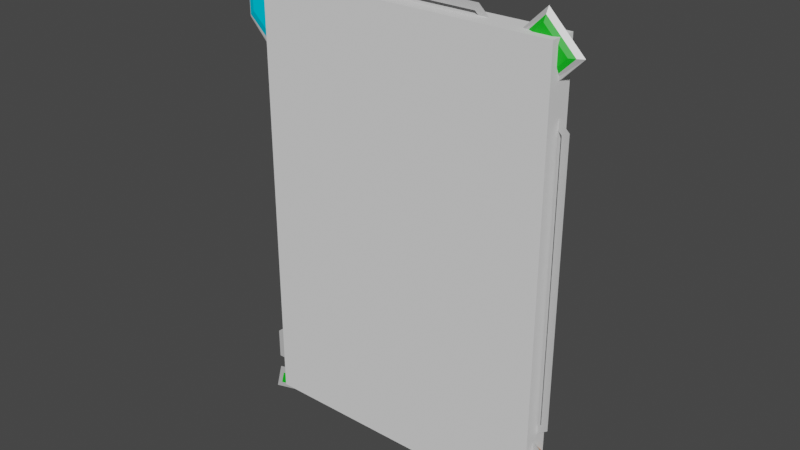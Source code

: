 # Source: tcg-card-prototype-optimized.blend  (saved by Blender 3.6.11; exported with 4.5.12 LTS)
import bpy
from mathutils import Matrix  # noqa: F401  (used for matrix-valued properties, if any)

bpy.ops.wm.read_factory_settings(use_empty=True)
scene = bpy.context.scene
scene.name = 'Scene'

# ---- collections
col_collection = bpy.data.collections.new('Collection'); scene.collection.children.link(col_collection)

# ---- images (referenced by path relative to the original .blend; pixels are not part of the script)
import os
ASSET_DIR = os.environ.get("B2B_ASSET_DIR", "")  # directory of the original .blend (textures are referenced by path, not embedded)
HERE = os.path.dirname(os.path.abspath(__file__))  # packed textures are extracted next to this script under _unpacked/

def load_image(name, relpath, width, height, colorspace="sRGB"):
    """Load a texture the original file referenced (path relative to the .blend, or extracted next to this script)."""
    p = next((c for c in (os.path.join(HERE, relpath), os.path.join(ASSET_DIR, relpath)) if relpath and os.path.exists(c)), "")
    if p:
        img = bpy.data.images.load(p, check_existing=True)
        img.name = name
    else:  # same state as the original file: an image datablock whose file is absent (Cycles renders it pink)
        img = bpy.data.images.new(name, width, height)
        img.source = "FILE"
        img.filepath = "//" + (relpath or name)
    img.colorspace_settings.name = colorspace
    return img
img_palette_color_png = load_image('palette_color.png', 'palette_color.png', 1024, 1024, 'sRGB')
img_palette_emission_png = load_image('palette_emission.png', 'palette_emission.png', 1024, 1024, 'sRGB')

# ---- materials (node trees are filled in below, after node groups)
mat_black = bpy.data.materials.new('Black')
mat_black.use_transparent_shadow = False
mat_matte_grey_1 = bpy.data.materials.new('matte_grey_1')
mat_matte_grey_1.alpha_threshold = 0.0
mat_matte_grey_1.use_transparent_shadow = False
mat_matte_grey_1.roughness = 0.5
mat_matte_grey_1.line_color = (0.0, 0.0, 0.0, 1.0)
mat_metal_gold = bpy.data.materials.new('metal_gold')
mat_metal_gold.alpha_threshold = 0.0
mat_metal_gold.use_transparent_shadow = False
mat_metal_gold.roughness = 0.5
mat_metal_gold.line_color = (0.0, 0.0, 0.0, 1.0)
mat_emit_blue = bpy.data.materials.new('emit_blue')
mat_emit_blue.alpha_threshold = 0.0
mat_emit_blue.use_transparent_shadow = False
mat_emit_blue.roughness = 0.5
mat_emit_blue.line_color = (0.0, 0.0, 0.0, 1.0)
mat_silver = bpy.data.materials.new('Silver')
mat_silver.use_transparent_shadow = False
mat_emit_red = bpy.data.materials.new('emit_red')
mat_emit_red.use_transparent_shadow = False
mat_orange_emit = bpy.data.materials.new('Orange emit')
mat_orange_emit.use_transparent_shadow = False
mat_defence_blue = bpy.data.materials.new('Defence Blue')
mat_defence_blue.use_transparent_shadow = False
mat_common_green = bpy.data.materials.new('Common Green')
mat_common_green.use_transparent_shadow = False

# ---- material node trees
mat_black.use_nodes = True; mat_black.node_tree.nodes.clear()
_N = mat_black.node_tree.nodes; _L = mat_black.node_tree.links
n0 = _N.new('ShaderNodeBsdfPrincipled'); n0.name = 'Principled BSDF'; n0.location = (10, 300)
n0.distribution = 'GGX'
n0.subsurface_method = 'RANDOM_WALK_SKIN'
n0.inputs[0].default_value = (0.0, 0.0, 0.0, 1.0)
n0.inputs[3].default_value = 1.45
n0.inputs[27].default_value = (0.0, 0.0, 0.0, 1.0)
n0.inputs[28].default_value = 1.0
n1 = _N.new('ShaderNodeOutputMaterial'); n1.name = 'Material Output'; n1.location = (300, 300)
_L.new(n0.outputs[0], n1.inputs[0])
n1.is_active_output = True
mat_matte_grey_1.use_nodes = True; mat_matte_grey_1.node_tree.nodes.clear()
_N = mat_matte_grey_1.node_tree.nodes; _L = mat_matte_grey_1.node_tree.links
n0 = _N.new('ShaderNodeOutputMaterial'); n0.name = 'Material Output'; n0.location = (300, 300)
n1 = _N.new('ShaderNodeBsdfPrincipled'); n1.name = 'Principled BSDF'; n1.location = (10, 300)
n1.distribution = 'GGX'
n1.subsurface_method = 'RANDOM_WALK_SKIN'
n1.inputs[2].default_value = 0.8
n1.inputs[3].default_value = 1.45
n1.inputs[11].default_value = 1.01
n1.inputs[13].default_value = 0.0
n1.inputs[20].default_value = 0.0
n1.inputs[28].default_value = 1.0
n2 = _N.new('ShaderNodeTexImage'); n2.name = 'Image Texture'; n2.location = (88, -40)
n2.label = 'Base Color'
n2.image = img_palette_color_png
n3 = _N.new('ShaderNodeTexImage'); n3.name = 'Image Texture.001'; n3.location = (88, -320)
n3.label = 'Emission'
n3.image = img_palette_emission_png
n4 = _N.new('ShaderNodeMapping'); n4.name = 'Mapping'; n4.location = (230, -40)
n5 = _N.new('NodeReroute'); n5.name = 'Reroute'; n5.location = (38, -420)
n5.width = 16
n5.socket_idname = 'NodeSocketVector'
n6 = _N.new('ShaderNodeTexCoord'); n6.name = 'Texture Coordinate'; n6.location = (30, -40)
n7 = _N.new('NodeFrame'); n7.name = 'Frame'; n7.location = (-1270, 340)
n7.label = 'Mapping'
n7.width = 400
n8 = _N.new('NodeFrame'); n8.name = 'Frame.001'; n8.location = (-628, 540)
n8.label = 'Textures'
n8.width = 358
n2.parent = n8
n3.parent = n8
n4.parent = n7
n5.parent = n8
n6.parent = n7
_L.new(n1.outputs[0], n0.inputs[0])
_L.new(n2.outputs[0], n1.inputs[0])
_L.new(n3.outputs[0], n1.inputs[27])
_L.new(n5.outputs[0], n2.inputs[0])
_L.new(n5.outputs[0], n3.inputs[0])
_L.new(n4.outputs[0], n5.inputs[0])
_L.new(n6.outputs[2], n4.inputs[0])
n0.is_active_output = True
mat_metal_gold.use_nodes = True; mat_metal_gold.node_tree.nodes.clear()
_N = mat_metal_gold.node_tree.nodes; _L = mat_metal_gold.node_tree.links
n0 = _N.new('ShaderNodeOutputMaterial'); n0.name = 'Material Output'; n0.location = (300, 300)
n1 = _N.new('ShaderNodeBsdfPrincipled'); n1.name = 'Principled BSDF'; n1.location = (10, 300)
n1.distribution = 'GGX'
n1.subsurface_method = 'RANDOM_WALK_SKIN'
n1.inputs[0].default_value = (0.5929, 0.4831, 0.05417, 1.0)
n1.inputs[1].default_value = 0.6
n1.inputs[2].default_value = 0.35
n1.inputs[3].default_value = 1.45
n1.inputs[11].default_value = 1.01
n1.inputs[13].default_value = 0.0
n1.inputs[27].default_value = (0.3108, 0.2564, 0.0312, 1.0)
n1.inputs[28].default_value = 1.0
_L.new(n1.outputs[0], n0.inputs[0])
n0.is_active_output = True
mat_emit_blue.use_nodes = True; mat_emit_blue.node_tree.nodes.clear()
_N = mat_emit_blue.node_tree.nodes; _L = mat_emit_blue.node_tree.links
n0 = _N.new('ShaderNodeOutputMaterial'); n0.name = 'Material Output'; n0.location = (300, 300)
n1 = _N.new('ShaderNodeBsdfPrincipled'); n1.name = 'Principled BSDF'; n1.location = (10, 300)
n1.distribution = 'GGX'
n1.subsurface_method = 'RANDOM_WALK_SKIN'
n1.inputs[0].default_value = (0.0, 0.5578, 0.7991, 1.0)
n1.inputs[2].default_value = 1.0
n1.inputs[3].default_value = 1.45
n1.inputs[13].default_value = 0.0
n1.inputs[20].default_value = 0.0
n1.inputs[27].default_value = (0.0, 0.04228, 0.0578, 1.0)
n1.inputs[28].default_value = 1.0
_L.new(n1.outputs[0], n0.inputs[0])
n0.is_active_output = True
mat_silver.use_nodes = True; mat_silver.node_tree.nodes.clear()
_N = mat_silver.node_tree.nodes; _L = mat_silver.node_tree.links
n0 = _N.new('ShaderNodeBsdfPrincipled'); n0.name = 'Principled BSDF'; n0.location = (10, 300)
n0.distribution = 'GGX'
n0.subsurface_method = 'RANDOM_WALK_SKIN'
n0.inputs[0].default_value = (0.3757, 0.3757, 0.3757, 1.0)
n0.inputs[1].default_value = 0.4615
n0.inputs[3].default_value = 1.45
n0.inputs[27].default_value = (0.1902, 0.1902, 0.1902, 1.0)
n0.inputs[28].default_value = 1.0
n1 = _N.new('ShaderNodeOutputMaterial'); n1.name = 'Material Output'; n1.location = (300, 300)
_L.new(n0.outputs[0], n1.inputs[0])
n1.is_active_output = True
mat_emit_red.use_nodes = True; mat_emit_red.node_tree.nodes.clear()
_N = mat_emit_red.node_tree.nodes; _L = mat_emit_red.node_tree.links
n0 = _N.new('ShaderNodeBsdfPrincipled'); n0.name = 'Principled BSDF'; n0.location = (10, 300)
n0.distribution = 'GGX'
n0.subsurface_method = 'RANDOM_WALK_SKIN'
n0.inputs[0].default_value = (0.8, 0.0, 0.007204, 1.0)
n0.inputs[3].default_value = 1.45
n0.inputs[27].default_value = (0.01739, 0.0, 0.0009383, 1.0)
n0.inputs[28].default_value = 1.0
n1 = _N.new('ShaderNodeOutputMaterial'); n1.name = 'Material Output'; n1.location = (300, 300)
_L.new(n0.outputs[0], n1.inputs[0])
n1.is_active_output = True
mat_orange_emit.use_nodes = True; mat_orange_emit.node_tree.nodes.clear()
_N = mat_orange_emit.node_tree.nodes; _L = mat_orange_emit.node_tree.links
n0 = _N.new('ShaderNodeBsdfPrincipled'); n0.name = 'Principled BSDF'; n0.location = (10, 300)
n0.distribution = 'GGX'
n0.subsurface_method = 'RANDOM_WALK_SKIN'
n0.inputs[0].default_value = (0.8, 0.2706, 0.0, 1.0)
n0.inputs[3].default_value = 1.45
n0.inputs[27].default_value = (0.1065, 0.04608, 0.0, 1.0)
n0.inputs[28].default_value = 1.0
n1 = _N.new('ShaderNodeOutputMaterial'); n1.name = 'Material Output'; n1.location = (300, 300)
_L.new(n0.outputs[0], n1.inputs[0])
n1.is_active_output = True
mat_defence_blue.use_nodes = True; mat_defence_blue.node_tree.nodes.clear()
_N = mat_defence_blue.node_tree.nodes; _L = mat_defence_blue.node_tree.links
n0 = _N.new('ShaderNodeBsdfPrincipled'); n0.name = 'Principled BSDF'; n0.location = (10, 300)
n0.distribution = 'GGX'
n0.subsurface_method = 'RANDOM_WALK_SKIN'
n0.inputs[0].default_value = (0.003841, 0.0, 0.8, 1.0)
n0.inputs[3].default_value = 1.45
n0.inputs[27].default_value = (0.0, 0.0, 0.0, 1.0)
n0.inputs[28].default_value = 1.0
n1 = _N.new('ShaderNodeOutputMaterial'); n1.name = 'Material Output'; n1.location = (300, 300)
_L.new(n0.outputs[0], n1.inputs[0])
n1.is_active_output = True
mat_common_green.use_nodes = True; mat_common_green.node_tree.nodes.clear()
_N = mat_common_green.node_tree.nodes; _L = mat_common_green.node_tree.links
n0 = _N.new('ShaderNodeBsdfPrincipled'); n0.name = 'Principled BSDF'; n0.location = (10, 300)
n0.distribution = 'GGX'
n0.subsurface_method = 'RANDOM_WALK_SKIN'
n0.inputs[0].default_value = (0.002575, 0.2462, 0.0, 1.0)
n0.inputs[3].default_value = 1.45
n0.inputs[27].default_value = (0.0, 0.1902, 0.006557, 1.0)
n0.inputs[28].default_value = 1.0
n1 = _N.new('ShaderNodeOutputMaterial'); n1.name = 'Material Output'; n1.location = (300, 300)
_L.new(n0.outputs[0], n1.inputs[0])
n1.is_active_output = True

# ---- world
world_world = bpy.data.worlds.new('World'); scene.world = world_world
world_world.use_nodes = True; world_world.node_tree.nodes.clear()
_N = world_world.node_tree.nodes; _L = world_world.node_tree.links
n0 = _N.new('ShaderNodeOutputWorld'); n0.name = 'World Output'; n0.location = (300, 300)
n1 = _N.new('ShaderNodeBackground'); n1.name = 'Background'; n1.location = (10, 300)
n1.inputs[0].default_value = (0.05088, 0.05088, 0.05088, 1.0)
_L.new(n1.outputs[0], n0.inputs[0])
n0.is_active_output = True
world_world.color = (0.05088, 0.05088, 0.05088)
world_world.use_sun_shadow = False
world_world.sun_shadow_jitter_overblur = 0.0

# ---- meshes
me_cube_001 = bpy.data.meshes.new('Cube.001')
me_cube_001.from_pydata([(1.1, -0.1, -1.6), (1.1, -0.1, 1.6), (-1.1, -0.1, -1.6), (-1.1, -0.1, 1.6), (1.1, 0.1, -1.6), (1.1, 0.1, 1.6), (-1.1, 0.1, -1.6), (-1.1, 0.1, 1.6)], [], [(0, 1, 3, 2), (2, 3, 7, 6), (6, 7, 5, 4), (4, 5, 1, 0), (2, 6, 4, 0), (7, 3, 1, 5)])
_uv = me_cube_001.uv_layers.new(name='UVMap')
_uv.uv.foreach_set('vector', [0.375, 0.0, 0.625, 0.0, 0.625, 0.25, 0.375, 0.25, 0.375, 0.25, 0.625, 0.25, 0.625, 0.5, 0.375, 0.5, 0.375, 0.5, 0.625, 0.5, 0.625, 0.75, 0.375, 0.75, 0.375, 0.75, 0.625, 0.75, 0.625, 1.0, 0.375, 1.0, 0.125, 0.5, 0.375, 0.5, 0.375, 0.75, 0.125, 0.75, 0.625, 0.5, 0.875, 0.5, 0.875, 0.75, 0.625, 0.75])
me_cube_001.update()
me_plane = bpy.data.meshes.new('Plane')
me_plane.from_pydata([(1.0, 2.98e-08, 1.5), (1.0, 2.98e-08, -1.5), (-1.0, -2.98e-08, 1.5), (-1.0, -2.98e-08, -1.5)], [], [(0, 1, 3, 2)])
_uv = me_plane.uv_layers.new(name='UVMap')
_uv.uv.foreach_set('vector', [0.0, 0.0, 1.0, 0.0, 1.0, 1.0, 0.0, 1.0])
me_plane.materials.append(mat_black)
me_plane.update()
me_cube_003 = bpy.data.meshes.new('Cube.003')
me_cube_003.from_pydata([(-1.174, 0.01651, -0.5509), (-1.124, 0.01651, -0.5759), (0.5257, 0.01638, 1.674), (-1.074, 0.01651, -1.001), (-1.124, 0.01651, -0.9509), (1.074, 0.01651, -1.076), (1.174, 0.01651, -1.001), (-1.174, 0.01651, 0.3491), (-0.9743, 0.01651, 0.1241), (-0.9743, 0.01651, -0.3259), (-0.9243, 0.01651, 0.1491), (-1.124, 0.01651, 0.3741), (-0.9243, 0.01651, -0.3509), (-0.825, 0.01651, 1.375), (1.124, 0.01651, -0.9759), (1.074, 0.01651, -1.001), (1.174, 0.01651, 1.049), (1.124, 0.01651, 1.024), (-1.174, 0.01651, -0.9759), (-1.074, 0.01651, -1.076), (-0.4993, 0.01638, 1.674), (-0.825, 0.01651, 1.325), (-0.4943, 0.01651, 1.629), (0.5007, 0.01651, 1.624), (-1.174, 0.01638, 1.099), (-1.124, 0.01651, 1.049)], [], [(19, 18, 4, 3), (0, 9, 12, 1), (24, 7, 11, 25), (13, 20, 22, 21), (15, 5, 6, 14), (14, 6, 16, 17), (4, 18, 0, 1), (12, 9, 8, 10), (11, 7, 8, 10), (23, 2, 16, 17), (22, 20, 2, 23)])
me_cube_003.polygons.foreach_set('material_index', [3, 3, 3, 3, 3, 3, 3, 3, 3, 3, 3])
_uv = me_cube_003.uv_layers.new(name='UVMap')
_uv.uv.foreach_set('vector', [0.0, 0.0, 0.0, 0.0, 0.0, 0.0, 0.0, 0.0, 0.0, 0.0, 0.0, 0.0, 0.0, 0.0, 0.0, 0.0, 0.0, 0.0, 0.0, 0.0, 0.0, 0.0, 0.0, 0.0, 0.0, 0.0, 0.0, 0.0, 0.0, 0.0, 0.0, 0.0, 0.0, 0.0, 0.0, 0.0, 0.0, 0.0, 0.0, 0.0, 0.0, 0.0, 0.0, 0.0, 0.0, 0.0, 0.0, 0.0, 0.0, 0.0, 0.0, 0.0, 0.0, 0.0, 0.0, 0.0, 0.0, 0.0, 0.0, 0.0, 0.0, 0.0, 0.0, 0.0, 0.0, 0.0, 0.0, 0.0, 0.0, 0.0, 0.0, 0.0, 0.0, 0.0, 0.0, 0.0, 0.0, 0.0, 0.0, 0.0, 0.0, 0.0, 0.0, 0.0, 0.0, 0.0, 0.0, 0.0])
me_cube_003.materials.append(mat_matte_grey_1)
me_cube_003.materials.append(mat_metal_gold)
me_cube_003.materials.append(mat_emit_blue)
me_cube_003.materials.append(mat_silver)
me_cube_003.materials.append(mat_emit_red)
me_cube_003.materials.append(mat_orange_emit)
me_cube_003.materials.append(mat_defence_blue)
me_cube_003.materials.append(mat_common_green)
me_cube_003.materials.append(mat_black)
me_cube_003.use_mirror_vertex_groups = False
me_cube_003.update()
me_cube_004 = bpy.data.meshes.new('Cube.004')
me_cube_004.from_pydata([(-1.075, -0.07613, 0.9941), (-1.075, -0.02399, 0.9941), (-0.8004, -0.07612, 1.655), (-1.35, -0.04993, 1.245), (-0.8004, -0.02399, 1.655), (-1.35, -0.05006, 1.655), (-1.075, -0.05006, 1.905), (-1.318, -0.02388, 1.27), (-1.318, -0.02399, 1.63), (-1.075, -0.02399, 1.044), (-0.8324, -0.02399, 1.27), (-1.075, -0.02399, 1.855), (-0.8324, -0.02399, 1.63), (-1.269, -0.0059, 1.306), (-1.269, -0.005991, 1.594), (-1.075, -0.005991, 1.125), (-0.8809, -0.005991, 1.306), (-1.075, -0.005991, 1.774), (-0.8809, -0.005991, 1.594), (-1.269, -0.09413, 1.594), (-1.075, -0.09413, 1.774), (-1.269, -0.09413, 1.306), (-1.075, -0.09413, 1.125), (-0.8809, -0.09413, 1.594), (-0.8809, -0.09422, 1.306), (-1.318, -0.07613, 1.63), (-1.075, -0.07613, 1.855), (-1.318, -0.07613, 1.27), (-1.075, -0.07613, 1.044), (-0.8324, -0.07612, 1.63), (-0.8324, -0.07624, 1.27), (-0.8005, -0.07624, 1.245), (-0.8005, -0.02399, 1.245)], [], [(3, 0, 1), (2, 6, 4), (5, 3, 7, 8), (6, 5, 8, 11), (3, 1, 9, 7), (4, 6, 11, 12), (32, 4, 12, 10), (1, 32, 10, 9), (10, 12, 18, 16), (13, 15, 16, 18, 17, 14), (12, 11, 17, 18), (7, 9, 15, 13), (11, 8, 14, 17), (8, 7, 13, 14), (9, 10, 16, 15), (28, 27, 21, 22), (29, 30, 24, 23), (26, 29, 23, 20), (30, 28, 22, 24), (25, 26, 20, 19), (24, 22, 21, 19, 20, 23), (27, 25, 19, 21), (0, 3, 27, 28), (3, 5, 25, 27), (5, 6, 26, 25), (31, 0, 28, 30), (6, 2, 29, 26), (2, 31, 30, 29), (2, 4, 32, 31), (1, 0, 31, 32)])
me_cube_004.polygons.foreach_set('material_index', [3, 3, 3, 3, 3, 3, 3, 3, 2, 2, 2, 2, 2, 2, 2, 2, 2, 2, 2, 2, 2, 2, 3, 3, 3, 3, 3, 3, 3, 3])
_uv = me_cube_004.uv_layers.new(name='UVMap')
_uv.uv.foreach_set('vector', [0.0, 0.0, 0.0, 0.0, 0.0, 0.0, 0.0, 0.0, 0.0, 0.0, 0.0, 0.0, 0.0, 0.0, 0.0, 0.0, 0.0, 0.0, 0.0, 0.0, 0.0, 0.0, 0.0, 0.0, 0.0, 0.0, 0.0, 0.0, 0.0, 0.0, 0.0, 0.0, 0.0, 0.0, 0.0, 0.0, 0.0, 0.0, 0.0, 0.0, 0.0, 0.0, 0.0, 0.0, 0.0, 0.0, 0.0, 0.0, 0.0, 0.0, 0.0, 0.0, 0.0, 0.0, 0.0, 0.0, 0.0, 0.0, 0.0, 0.0, 0.0, 0.0, 0.0, 0.0, 0.0, 0.0, 0.0, 0.0, 0.0, 0.0, 0.0, 0.0, 0.0, 0.0, 0.0, 0.0, 0.0, 0.0, 0.0, 0.0, 0.0, 0.0, 0.0, 0.0, 0.0, 0.0, 0.0, 0.0, 0.0, 0.0, 0.0, 0.0, 0.0, 0.0, 0.0, 0.0, 0.0, 0.0, 0.0, 0.0, 0.0, 0.0, 0.0, 0.0, 0.0, 0.0, 0.0, 0.0, 0.0, 0.0, 0.0, 0.0, 0.0, 0.0, 0.0, 0.0, 0.0, 0.0, 0.0, 0.0, 0.0, 0.0, 0.0, 0.0, 0.0, 0.0, 0.0, 0.0, 0.0, 0.0, 0.0, 0.0, 0.0, 0.0, 0.0, 0.0, 0.0, 0.0, 0.0, 0.0, 0.0, 0.0, 0.0, 0.0, 0.0, 0.0, 0.0, 0.0, 0.0, 0.0, 0.0, 0.0, 0.0, 0.0, 0.0, 0.0, 0.0, 0.0, 0.0, 0.0, 0.0, 0.0, 0.0, 0.0, 0.0, 0.0, 0.0, 0.0, 0.0, 0.0, 0.0, 0.0, 0.0, 0.0, 0.0, 0.0, 0.0, 0.0, 0.0, 0.0, 0.0, 0.0, 0.0, 0.0, 0.0, 0.0, 0.0, 0.0, 0.0, 0.0, 0.0, 0.0, 0.0, 0.0, 0.0, 0.0, 0.0, 0.0, 0.0, 0.0, 0.0, 0.0, 0.0, 0.0, 0.0, 0.0, 0.0, 0.0, 0.0, 0.0, 0.0, 0.0, 0.0, 0.0, 0.0, 0.0, 0.0, 0.0, 0.0, 0.0, 0.0, 0.0, 0.0, 0.0, 0.0, 0.0, 0.0, 0.0, 0.0, 0.0, 0.0, 0.0, 0.0, 0.0, 0.0, 0.0, 0.0, 0.0, 0.0, 0.0, 0.0, 0.0, 0.0, 0.0])
me_cube_004.materials.append(mat_matte_grey_1)
me_cube_004.materials.append(mat_metal_gold)
me_cube_004.materials.append(mat_emit_blue)
me_cube_004.materials.append(mat_silver)
me_cube_004.materials.append(mat_emit_red)
me_cube_004.materials.append(mat_orange_emit)
me_cube_004.materials.append(mat_defence_blue)
me_cube_004.materials.append(mat_common_green)
me_cube_004.materials.append(mat_black)
me_cube_004.use_mirror_vertex_groups = False
me_cube_004.update()
me_cube_005 = bpy.data.meshes.new('Cube.005')
me_cube_005.from_pydata([(-1.137, 0.025, -1.338), (-1.137, 0.025, -1.243), (-0.662, 0.025, -1.46), (-0.7899, 0.025, -1.588), (-0.8865, 0.025, -1.588), (-0.8865, 0.025, -1.488), (-1.037, 0.025, -1.338), (-1.037, 0.025, -1.488), (-0.9852, 0.025, -1.111), (-0.662, 0.025, -1.243), (-0.8134, 0.025, -1.111), (-1.174, -0.025, -1.376), (-1.174, -0.025, -1.226), (-0.6243, -0.025, -1.476), (-0.7743, -0.025, -1.626), (-0.9243, -0.025, -1.626), (-0.9243, -0.025, -1.526), (-1.074, -0.025, -1.376), (-1.074, -0.025, -1.526), (-0.9993, -0.025, -1.074), (-0.6243, -0.025, -1.226), (-0.7993, -0.025, -1.074)], [], [(6, 0, 1, 8, 10, 9, 2, 3, 4, 5, 7), (1, 0, 11, 12), (3, 2, 13, 14), (4, 3, 14, 15), (5, 4, 15, 16), (0, 6, 17, 11), (6, 7, 18, 17), (8, 1, 12, 19), (2, 9, 20, 13), (10, 8, 19, 21), (7, 5, 16, 18), (9, 10, 21, 20)])
me_cube_005.polygons.foreach_set('material_index', [6, 6, 6, 6, 6, 6, 6, 6, 6, 6, 6, 6])
_uv = me_cube_005.uv_layers.new(name='UVMap')
_uv.uv.foreach_set('vector', [0.0, 0.0, 0.0, 0.0, 0.0, 0.0, 0.0, 0.0, 0.0, 0.0, 0.0, 0.0, 0.0, 0.0, 0.0, 0.0, 0.0, 0.0, 0.0, 0.0, 0.0, 0.0, 0.0, 0.0, 0.0, 0.0, 0.0, 0.0, 0.0, 0.0, 0.0, 0.0, 0.0, 0.0, 0.0, 0.0, 0.0, 0.0, 0.0, 0.0, 0.0, 0.0, 0.0, 0.0, 0.0, 0.0, 0.0, 0.0, 0.0, 0.0, 0.0, 0.0, 0.0, 0.0, 0.0, 0.0, 0.0, 0.0, 0.0, 0.0, 0.0, 0.0, 0.0, 0.0, 0.0, 0.0, 0.0, 0.0, 0.0, 0.0, 0.0, 0.0, 0.0, 0.0, 0.0, 0.0, 0.0, 0.0, 0.0, 0.0, 0.0, 0.0, 0.0, 0.0, 0.0, 0.0, 0.0, 0.0, 0.0, 0.0, 0.0, 0.0, 0.0, 0.0, 0.0, 0.0, 0.0, 0.0, 0.0, 0.0, 0.0, 0.0, 0.0, 0.0, 0.0, 0.0, 0.0, 0.0, 0.0, 0.0])
me_cube_005.materials.append(mat_matte_grey_1)
me_cube_005.materials.append(mat_metal_gold)
me_cube_005.materials.append(mat_emit_blue)
me_cube_005.materials.append(mat_silver)
me_cube_005.materials.append(mat_emit_red)
me_cube_005.materials.append(mat_orange_emit)
me_cube_005.materials.append(mat_defence_blue)
me_cube_005.materials.append(mat_common_green)
me_cube_005.materials.append(mat_black)
me_cube_005.use_mirror_vertex_groups = False
me_cube_005.update()
me_cube_006 = bpy.data.meshes.new('Cube.006')
me_cube_006.from_pydata([(1.13, 0.075, -1.332), (1.03, 0.075, -1.332), (0.8799, 0.075, -1.482), (0.8799, 0.075, -1.582), (0.7927, 0.075, -1.582), (0.6687, 0.075, -1.458), (1.13, 0.075, -1.246), (0.9829, 0.075, -1.118), (0.6687, 0.075, -1.246), (0.8157, 0.075, -1.118), (1.03, 0.075, -1.482), (1.174, 0.025, -1.376), (1.074, 0.025, -1.376), (0.9243, 0.025, -1.526), (0.9243, 0.025, -1.626), (0.7743, 0.025, -1.626), (0.6243, 0.025, -1.476), (1.174, 0.025, -1.226), (0.9993, 0.025, -1.074), (0.6243, 0.025, -1.226), (0.7993, 0.025, -1.074), (1.074, 0.025, -1.526)], [], [(6, 0, 1, 10, 2, 3, 4, 5, 8, 9, 7), (1, 0, 11, 12), (3, 2, 13, 14), (4, 3, 14, 15), (5, 4, 15, 16), (0, 6, 17, 11), (6, 7, 18, 17), (9, 8, 19, 20), (8, 5, 16, 19), (7, 9, 20, 18), (10, 1, 12, 21), (2, 10, 21, 13)])
me_cube_006.polygons.foreach_set('material_index', [5, 5, 5, 5, 5, 5, 5, 5, 5, 5, 5, 5])
_uv = me_cube_006.uv_layers.new(name='UVMap')
_uv.uv.foreach_set('vector', [0.0, 0.0, 0.0, 0.0, 0.0, 0.0, 0.0, 0.0, 0.0, 0.0, 0.0, 0.0, 0.0, 0.0, 0.0, 0.0, 0.0, 0.0, 0.0, 0.0, 0.0, 0.0, 0.0, 0.0, 0.0, 0.0, 0.0, 0.0, 0.0, 0.0, 0.0, 0.0, 0.0, 0.0, 0.0, 0.0, 0.0, 0.0, 0.0, 0.0, 0.0, 0.0, 0.0, 0.0, 0.0, 0.0, 0.0, 0.0, 0.0, 0.0, 0.0, 0.0, 0.0, 0.0, 0.0, 0.0, 0.0, 0.0, 0.0, 0.0, 0.0, 0.0, 0.0, 0.0, 0.0, 0.0, 0.0, 0.0, 0.0, 0.0, 0.0, 0.0, 0.0, 0.0, 0.0, 0.0, 0.0, 0.0, 0.0, 0.0, 0.0, 0.0, 0.0, 0.0, 0.0, 0.0, 0.0, 0.0, 0.0, 0.0, 0.0, 0.0, 0.0, 0.0, 0.0, 0.0, 0.0, 0.0, 0.0, 0.0, 0.0, 0.0, 0.0, 0.0, 0.0, 0.0, 0.0, 0.0, 0.0, 0.0])
me_cube_006.materials.append(mat_matte_grey_1)
me_cube_006.materials.append(mat_metal_gold)
me_cube_006.materials.append(mat_emit_blue)
me_cube_006.materials.append(mat_silver)
me_cube_006.materials.append(mat_emit_red)
me_cube_006.materials.append(mat_orange_emit)
me_cube_006.materials.append(mat_defence_blue)
me_cube_006.materials.append(mat_common_green)
me_cube_006.materials.append(mat_black)
me_cube_006.use_mirror_vertex_groups = False
me_cube_006.update()
me_cube_007 = bpy.data.meshes.new('Cube.007')
me_cube_007.from_pydata([(4.193e-06, -0.025, -1.274), (-0.1493, -0.025, -1.551), (0.1493, -0.025, -1.551), (-0.1493, -0.025, -1.001), (-0.384, -0.025, -1.269), (0.1493, -0.025, -1.001), (0.384, -0.025, -1.269), (-0.1194, -0.009997, -1.495), (0.1194, -0.009997, -1.495), (-0.1194, -0.009997, -1.055), (-0.3072, -0.009997, -1.27), (0.1194, -0.009997, -1.055), (0.3072, -0.009997, -1.27), (3.475e-06, -0.009997, -1.274)], [], [(0, 1, 2), (0, 3, 4), (0, 5, 3), (0, 6, 5), (0, 2, 6), (0, 4, 1), (13, 8, 7), (13, 10, 9), (13, 9, 11), (13, 11, 12), (13, 12, 8), (13, 7, 10), (2, 1, 7, 8), (1, 4, 10, 7), (5, 6, 12, 11), (4, 3, 9, 10), (6, 2, 8, 12), (3, 5, 11, 9)])
me_cube_007.polygons.foreach_set('material_index', [4, 4, 4, 4, 4, 4, 4, 4, 4, 4, 4, 4, 4, 4, 4, 4, 4, 4])
_uv = me_cube_007.uv_layers.new(name='UVMap')
_uv.uv.foreach_set('vector', [0.0, 0.0, 0.0, 0.0, 0.0, 0.0, 0.0, 0.0, 0.0, 0.0, 0.0, 0.0, 0.0, 0.0, 0.0, 0.0, 0.0, 0.0, 0.0, 0.0, 0.0, 0.0, 0.0, 0.0, 0.0, 0.0, 0.0, 0.0, 0.0, 0.0, 0.0, 0.0, 0.0, 0.0, 0.0, 0.0, 0.0, 0.0, 0.0, 0.0, 0.0, 0.0, 0.0, 0.0, 0.0, 0.0, 0.0, 0.0, 0.0, 0.0, 0.0, 0.0, 0.0, 0.0, 0.0, 0.0, 0.0, 0.0, 0.0, 0.0, 0.0, 0.0, 0.0, 0.0, 0.0, 0.0, 0.0, 0.0, 0.0, 0.0, 0.0, 0.0, 0.0, 0.0, 0.0, 0.0, 0.0, 0.0, 0.0, 0.0, 0.0, 0.0, 0.0, 0.0, 0.0, 0.0, 0.0, 0.0, 0.0, 0.0, 0.0, 0.0, 0.0, 0.0, 0.0, 0.0, 0.0, 0.0, 0.0, 0.0, 0.0, 0.0, 0.0, 0.0, 0.0, 0.0, 0.0, 0.0, 0.0, 0.0, 0.0, 0.0, 0.0, 0.0, 0.0, 0.0, 0.0, 0.0, 0.0, 0.0])
me_cube_007.materials.append(mat_matte_grey_1)
me_cube_007.materials.append(mat_metal_gold)
me_cube_007.materials.append(mat_emit_blue)
me_cube_007.materials.append(mat_silver)
me_cube_007.materials.append(mat_emit_red)
me_cube_007.materials.append(mat_orange_emit)
me_cube_007.materials.append(mat_defence_blue)
me_cube_007.materials.append(mat_common_green)
me_cube_007.materials.append(mat_black)
me_cube_007.use_mirror_vertex_groups = False
me_cube_007.update()
me_cube_008 = bpy.data.meshes.new('Cube.008')
me_cube_008.from_pydata([(1.199, -0.025, -1.576), (1.224, -0.025, -1.676), (-1.199, -0.025, -1.576), (-1.224, -0.025, -1.676), (1.124, -0.025, -1.576), (-1.124, -0.025, -1.576), (-1.124, -0.025, -1.651), (1.124, -0.025, -1.651), (-1.124, -0.075, -1.651), (-1.124, -0.075, -1.576), (-1.199, -0.075, -1.576), (-1.224, -0.075, -1.676), (1.224, -0.075, -1.676), (1.199, -0.075, -1.576), (1.124, -0.075, -1.576), (1.124, -0.075, -1.651)], [], [(2, 5, 6, 3), (10, 11, 8, 9), (4, 0, 1, 7), (14, 15, 12, 13)])
me_cube_008.polygons.foreach_set('material_index', [7, 7, 7, 7])
_uv = me_cube_008.uv_layers.new(name='UVMap')
_uv.uv.foreach_set('vector', [0.0, 0.0, 0.0, 0.0, 0.0, 0.0, 0.0, 0.0, 0.0, 0.0, 0.0, 0.0, 0.0, 0.0, 0.0, 0.0, 0.0, 0.0, 0.0, 0.0, 0.0, 0.0, 0.0, 0.0, 0.0, 0.0, 0.0, 0.0, 0.0, 0.0, 0.0, 0.0])
me_cube_008.materials.append(mat_matte_grey_1)
me_cube_008.materials.append(mat_metal_gold)
me_cube_008.materials.append(mat_emit_blue)
me_cube_008.materials.append(mat_silver)
me_cube_008.materials.append(mat_emit_red)
me_cube_008.materials.append(mat_orange_emit)
me_cube_008.materials.append(mat_defence_blue)
me_cube_008.materials.append(mat_common_green)
me_cube_008.materials.append(mat_black)
me_cube_008.use_mirror_vertex_groups = False
me_cube_008.update()
me_cube_019 = bpy.data.meshes.new('Cube.019')
me_cube_019.from_pydata([(1.249, -0.05, 1.499), (0.9993, -0.05, 1.749), (0.7493, -0.02487, 1.499), (0.9993, -0.02487, 1.249), (0.9993, -0.02487, 1.706), (0.7925, -0.02487, 1.499), (0.9993, -0.02487, 1.292), (1.206, -0.02487, 1.499), (0.9993, -0.004229, 1.665), (0.8338, -0.004229, 1.499), (0.9993, -0.004229, 1.334), (1.165, -0.004229, 1.499), (0.7493, -0.075, 1.499), (0.9993, -0.075, 1.249), (0.9993, -0.075, 1.706), (1.206, -0.075, 1.499), (0.9993, -0.075, 1.292), (0.7925, -0.075, 1.499), (0.9993, -0.09576, 1.665), (1.165, -0.09576, 1.499), (0.9993, -0.09576, 1.334), (0.8338, -0.09576, 1.499)], [], [(1, 12, 2), (13, 0, 3), (2, 3, 6, 5), (1, 2, 5, 4), (3, 0, 7, 6), (0, 1, 4, 7), (7, 4, 8, 11), (8, 9, 10, 11), (6, 7, 11, 10), (4, 5, 9, 8), (5, 6, 10, 9), (0, 13, 16, 15), (1, 0, 15, 14), (13, 12, 17, 16), (12, 1, 14, 17), (17, 14, 18, 21), (18, 19, 20, 21), (16, 17, 21, 20), (14, 15, 19, 18), (15, 16, 20, 19)])
me_cube_019.polygons.foreach_set('material_index', [3, 3, 3, 3, 3, 3, 7, 7, 7, 7, 7, 3, 3, 3, 3, 7, 7, 7, 7, 7])
_uv = me_cube_019.uv_layers.new(name='UVMap')
_uv.uv.foreach_set('vector', [1.0, 1.0, 0.0, 1.0, 0.0103, 1.0, 0.0, 0.0, 0.9897, 0.0, 0.0, 0.0, 0.0, 1.0, 0.0, 0.0, 0.0, 0.0, 0.0, 1.0, 1.0, 1.0, 0.0103, 1.0, 0.0103, 1.0, 1.0, 1.0, 0.0, 0.0, 0.9897, 0.0, 0.9897, 0.0, 0.0, 0.0, 0.9897, 0.0, 1.0, 1.0, 1.0, 1.0, 0.9897, 0.0, 0.9897, 0.0, 1.0, 1.0, 1.0, 1.0, 0.9897, 0.0, 1.0, 1.0, 0.0, 1.0, 0.0, 0.0, 0.9897, 0.0, 0.0, 0.0, 0.9897, 0.0, 0.9897, 0.0, 0.0, 0.0, 1.0, 1.0, 0.0103, 1.0, 0.0103, 1.0, 1.0, 1.0, 0.0, 1.0, 0.0, 0.0, 0.0, 0.0, 0.0, 1.0, 0.0, 1.0, 0.0, 0.0, 0.0, 0.0, 0.0, 1.0, 1.0, 1.0, 0.0103, 1.0, 0.0103, 1.0, 1.0, 1.0, 0.0, 0.0, 0.9897, 0.0, 0.9897, 0.0, 0.0, 0.0, 0.9897, 0.0, 1.0, 1.0, 1.0, 1.0, 0.9897, 0.0, 0.9897, 0.0, 1.0, 1.0, 1.0, 1.0, 0.9897, 0.0, 1.0, 1.0, 0.0, 1.0, 0.0, 0.0, 0.9897, 0.0, 0.0, 0.0, 0.9897, 0.0, 0.9897, 0.0, 0.0, 0.0, 1.0, 1.0, 0.0103, 1.0, 0.0103, 1.0, 1.0, 1.0, 0.0, 1.0, 0.0, 0.0, 0.0, 0.0, 0.0, 1.0])
me_cube_019.materials.append(mat_matte_grey_1)
me_cube_019.materials.append(mat_metal_gold)
me_cube_019.materials.append(mat_emit_blue)
me_cube_019.materials.append(mat_silver)
me_cube_019.materials.append(mat_emit_red)
me_cube_019.materials.append(mat_orange_emit)
me_cube_019.materials.append(mat_defence_blue)
me_cube_019.materials.append(mat_common_green)
me_cube_019.materials.append(mat_black)
me_cube_019.use_mirror_vertex_groups = False
me_cube_019.update()
me_cube_020 = bpy.data.meshes.new('Cube.020')
me_cube_020.from_pydata([(-0.1493, -2.98e-08, -1.001), (0.1493, -2.98e-08, -1.001), (-0.4182, 2.98e-08, -1.308), (-0.1743, -0.025, -1.601), (-0.1493, -0.025, -1.526), (-0.1493, -0.025, -1.526), (0.1493, -0.025, -1.526), (0.1743, -0.025, -1.601), (-0.2368, -0.025, -1.526), (0.0, -0.025, -1.451), (0.4182, 2.98e-08, -1.308), (0.1493, -0.025, -1.526), (0.5993, -0.025, -1.526), (0.2368, -0.025, -1.526), (1.074, -0.025, -1.076), (0.9993, -0.025, -1.074), (0.7507, -0.025, 1.499), (1.074, -0.025, 1.574), (1.074, -0.025, 1.574), (0.9993, -0.025, 1.249), (-0.8004, -0.025, 1.577), (-0.8004, -0.025, 1.502), (-0.9993, -0.025, -1.074), (-1.074, -0.025, -1.076), (-0.9993, -0.025, 1.064), (-1.074, -0.025, 0.9941), (-1.224, -0.025, -1.526), (-1.274, -0.025, -1.726), (-1.074, -0.025, -1.676), (-1.224, -0.025, -1.676), (-1.199, -0.025, -1.576), (-1.124, -0.025, -1.576), (-1.124, -0.025, -1.651), (-1.224, -0.025, -1.426), (-1.124, -0.025, -1.426), (-1.224, -0.025, -1.201), (-1.124, -0.025, -1.526), (-0.7493, -0.03333, -1.201), (-1.074, -0.025, -1.526), (-0.7493, -0.025, -1.676), (-0.5993, -0.025, -1.526), (-1.074, -0.025, -1.576), (-0.9743, -0.025, -1.576), (-0.9743, -0.025, -1.676), (-0.5743, -0.025, -1.451), (1.224, -0.025, -1.526), (1.274, -0.025, -1.726), (1.074, -0.025, -1.676), (1.074, -0.025, -1.526), (1.224, -0.025, -1.676), (1.199, -0.025, -1.576), (1.124, -0.025, -1.576), (1.124, -0.025, -1.651), (1.224, -0.025, -1.426), (1.124, -0.025, -1.426), (1.224, -0.025, -1.201), (1.124, -0.025, -1.526), (0.7493, -0.025, -1.201), (0.7493, -0.025, -1.676), (1.074, -0.025, -1.576), (0.9743, -0.025, -1.576), (0.9743, -0.025, -1.676), (0.5743, -0.025, -1.451), (-0.4993, 0.025, -1.401), (-0.5743, 0.025, -1.401), (-0.5243, 0.025, -1.351), (-0.5743, 0.025, -1.351), (0.1493, 0.025, -1.001), (-0.1493, 0.025, -1.001), (-0.1743, 0.025, -0.9509), (0.1743, 0.025, -0.9509), (-0.1743, 0.025, -1.601), (-0.4182, 0.025, -1.308), (0.1743, 0.025, -1.601), (-0.384, 0.025, -1.269), (-0.1493, 0.025, -1.551), (0.1493, 0.025, -1.551), (-0.2993, 0.025, -1.451), (-0.5743, 0.025, -1.451), (0.4993, 0.025, -1.401), (0.5743, 0.025, -1.401), (0.5243, 0.025, -1.351), (0.5743, 0.025, -1.351), (0.384, 0.025, -1.269), (0.4182, 0.025, -1.308), (0.2993, 0.025, -1.451), (-0.8004, 0.025, 1.502), (0.7507, 0.025, 1.499), (0.9993, 0.025, 1.249), (-0.9993, 0.025, 1.064), (-0.9993, 0.025, -1.074), (-1.124, 0.025, -1.651), (-1.124, 0.025, -1.576), (-1.199, 0.025, -1.576), (-1.224, 0.025, -1.676), (-1.174, 0.025, -1.376), (-1.174, 0.025, -1.226), (-1.074, 0.025, -1.376), (-0.7743, 0.025, -1.626), (-0.7743, 0.025, -1.026), (-0.9993, 0.025, -1.026), (-0.5743, 0.025, -1.201), (-0.6243, 0.025, -1.476), (-0.9243, 0.025, -1.626), (-0.9243, 0.025, -1.526), (-0.6243, 0.025, -1.226), (-0.7993, 0.025, -1.074), (-1.074, 0.025, -1.526), (1.124, 0.025, -1.651), (1.074, 0.025, -1.526), (1.124, 0.025, -1.576), (1.199, 0.025, -1.576), (1.224, 0.025, -1.676), (1.174, 0.025, -1.376), (1.174, 0.025, -1.226), (1.074, 0.025, -1.376), (0.7743, 0.025, -1.626), (0.7743, 0.025, -1.026), (0.9993, 0.025, -1.026), (0.5743, 0.025, -1.201), (0.6243, 0.025, -1.476), (0.9243, 0.025, -1.626), (0.9243, 0.025, -1.526), (0.6243, 0.025, -1.226), (0.9993, 0.025, -1.074), (0.7993, 0.025, -1.074), (0.5743, 0.025, -1.451), (0.2993, 0.025, -1.451)], [], [(5, 4, 3, 2), (4, 6, 7, 3), (11, 10, 7, 6), (16, 17, 20, 21), (15, 19, 18, 14), (23, 25, 24, 22), (28, 32, 31, 38), (30, 29, 27, 26), (32, 28, 27, 29), (26, 38, 31, 30), (33, 35, 37), (37, 38, 36, 34), (37, 34, 33), (35, 23, 22, 37), (43, 42, 37), (39, 43, 37), (40, 39, 37, 44), (42, 41, 38, 37), (47, 48, 51, 52), (50, 45, 46, 49), (52, 49, 46, 47), (45, 50, 51, 48), (53, 57, 55), (57, 54, 56, 48), (57, 53, 54), (55, 57, 15, 14), (61, 57, 60), (58, 57, 61), (12, 62, 57, 58), (60, 57, 48, 59), (67, 70, 69, 68), (68, 69, 65, 63), (63, 65, 66, 64), (74, 72, 71, 75), (75, 71, 73, 76), (78, 40, 8, 77), (67, 79, 81, 70), (79, 80, 82, 81), (83, 76, 73, 84), (126, 85, 13, 12), (87, 86, 20, 17), (124, 14, 17, 88), (23, 90, 89, 25), (28, 107, 92, 91), (93, 26, 27, 94), (91, 94, 27, 28), (26, 93, 92, 107), (33, 95, 96, 35), (97, 34, 36, 107), (95, 33, 34, 97), (35, 96, 90, 23), (43, 103, 104, 42), (102, 78, 101, 105), (105, 101, 99, 106), (106, 99, 100, 90), (39, 98, 103, 43), (78, 102, 40), (40, 102, 98, 39), (42, 104, 107, 41), (47, 108, 110, 109), (111, 112, 46, 45), (108, 47, 46, 112), (45, 109, 110, 111), (53, 55, 114, 113), (115, 109, 56, 54), (113, 115, 54, 53), (55, 14, 124, 114), (61, 60, 122, 121), (120, 123, 119, 126), (123, 125, 117, 119), (125, 124, 118, 117), (58, 61, 121, 116), (126, 12, 120), (12, 58, 116, 120), (60, 59, 109, 122), (7, 10, 84, 73), (38, 26, 107), (28, 38, 107), (14, 18, 17), (45, 48, 109), (48, 47, 109), (0, 1, 67, 68), (2, 3, 71, 72), (3, 7, 73, 71), (40, 44, 62, 12), (9, 77, 127)])
me_cube_020.polygons.foreach_set('material_index', [3, 3, 3, 3, 3, 3, 3, 3, 3, 3, 3, 3, 3, 3, 3, 3, 3, 3, 3, 3, 3, 3, 3, 3, 3, 3, 3, 3, 3, 3, 3, 3, 3, 3, 3, 3, 3, 3, 3, 3, 3, 3, 3, 3, 3, 3, 3, 3, 3, 3, 3, 3, 3, 3, 3, 3, 3, 3, 3, 3, 3, 3, 3, 3, 3, 3, 3, 3, 3, 3, 3, 3, 3, 3, 3, 3, 3, 3, 3, 3, 3, 3, 3, 3, 3, 3])
_uv = me_cube_020.uv_layers.new(name='UVMap')
_uv.uv.foreach_set('vector', [0.0, 0.0, 0.0, 0.0, 0.0, 0.0, 0.0, 0.0, 0.0, 0.0, 0.0, 0.0, 0.0, 0.0, 0.0, 0.0, 0.0, 0.0, 0.0, 0.0, 0.0, 0.0, 0.0, 0.0, 0.0, 0.0, 0.0, 0.0, 0.0, 0.0, 0.0, 0.0, 0.0, 0.0, 0.0, 0.0, 0.0, 0.0, 0.0, 0.0, 0.0, 0.0, 0.0, 0.0, 0.0, 0.0, 0.0, 0.0, 0.0, 0.0, 0.0, 0.0, 0.0, 0.0, 0.0, 0.0, 0.0, 0.0, 0.0, 0.0, 0.0, 0.0, 0.0, 0.0, 0.0, 0.0, 0.0, 0.0, 0.0, 0.0, 0.0, 0.0, 0.0, 0.0, 0.0, 0.0, 0.0, 0.0, 0.0, 0.0, 0.0, 0.0, 0.0, 0.0, 0.0, 0.0, 0.0, 0.0, 0.0, 0.0, 0.0, 0.0, 0.0, 0.0, 0.0, 0.0, 0.0, 0.0, 0.0, 0.0, 0.0, 0.0, 0.0, 0.0, 0.0, 0.0, 0.0, 0.0, 0.0, 0.0, 0.0, 0.0, 0.0, 0.0, 0.0, 0.0, 0.0, 0.0, 0.0, 0.0, 0.0, 0.0, 0.0, 0.0, 0.0, 0.0, 0.0, 0.0, 0.0, 0.0, 0.0, 0.0, 0.0, 0.0, 0.0, 0.0, 0.0, 0.0, 0.0, 0.0, 0.0, 0.0, 0.0, 0.0, 0.0, 0.0, 0.0, 0.0, 0.0, 0.0, 0.0, 0.0, 0.0, 0.0, 0.0, 0.0, 0.0, 0.0, 0.0, 0.0, 0.0, 0.0, 0.0, 0.0, 0.0, 0.0, 0.0, 0.0, 0.0, 0.0, 0.0, 0.0, 0.0, 0.0, 0.0, 0.0, 0.0, 0.0, 0.0, 0.0, 0.0, 0.0, 0.0, 0.0, 0.0, 0.0, 0.0, 0.0, 0.0, 0.0, 0.0, 0.0, 0.0, 0.0, 0.0, 0.0, 0.0, 0.0, 0.0, 0.0, 0.0, 0.0, 0.0, 0.0, 0.0, 0.0, 0.0, 0.0, 0.0, 0.0, 0.0, 0.0, 0.0, 0.0, 0.0, 0.0, 0.0, 0.0, 0.0, 0.0, 0.0, 0.0, 0.0, 0.0, 0.0, 0.0, 0.0, 0.0, 0.0, 0.0, 0.0, 0.0, 0.0, 0.0, 0.0, 0.0, 0.0, 0.0, 0.0, 0.0, 0.0, 0.0, 0.0, 0.0, 0.0, 0.0, 0.0, 0.0, 0.0, 0.0, 0.0, 0.0, 0.0, 0.0, 0.0, 0.0, 0.0, 0.0, 0.0, 0.0, 0.0, 0.0, 0.0, 0.0, 0.0, 0.0, 0.0, 0.0, 0.0, 0.0, 0.0, 0.0, 0.0, 0.0, 0.0, 0.0, 0.0, 0.0, 0.0, 0.0, 0.0, 0.0, 0.0, 0.0, 0.0, 0.0, 0.0, 0.0, 0.0, 0.0, 0.0, 0.0, 0.0, 0.0, 0.0, 0.0, 0.0, 0.0, 0.0, 0.0, 0.0, 0.0, 0.0, 0.0, 0.0, 0.0, 0.0, 0.0, 0.0, 0.0, 0.0, 0.0, 0.0, 0.0, 0.0, 0.0, 0.0, 0.0, 0.0, 0.0, 0.0, 0.0, 0.0, 0.0, 0.0, 0.0, 0.0, 0.0, 0.0, 0.0, 0.0, 0.0, 0.0, 0.0, 0.0, 0.0, 0.0, 0.0, 0.0, 0.0, 0.0, 0.0, 0.0, 0.0, 0.0, 0.0, 0.0, 0.0, 0.0, 0.0, 0.0, 0.0, 0.0, 0.0, 0.0, 0.0, 0.0, 0.0, 0.0, 0.0, 0.0, 0.0, 0.0, 0.0, 0.0, 0.0, 0.0, 0.0, 0.0, 0.0, 0.0, 0.0, 0.0, 0.0, 0.0, 0.0, 0.0, 0.0, 0.0, 0.0, 0.0, 0.0, 0.0, 0.0, 0.0, 0.0, 0.0, 0.0, 0.0, 0.0, 0.0, 0.0, 0.0, 0.0, 0.0, 0.0, 0.0, 0.0, 0.0, 0.0, 0.0, 0.0, 0.0, 0.0, 0.0, 0.0, 0.0, 0.0, 0.0, 0.0, 0.0, 0.0, 0.0, 0.0, 0.0, 0.0, 0.0, 0.0, 0.0, 0.0, 0.0, 0.0, 0.0, 0.0, 0.0, 0.0, 0.0, 0.0, 0.0, 0.0, 0.0, 0.0, 0.0, 0.0, 0.0, 0.0, 0.0, 0.0, 0.0, 0.0, 0.0, 0.0, 0.0, 0.0, 0.0, 0.0, 0.0, 0.0, 0.0, 0.0, 0.0, 0.0, 0.0, 0.0, 0.0, 0.0, 0.0, 0.0, 0.0, 0.0, 0.0, 0.0, 0.0, 0.0, 0.0, 0.0, 0.0, 0.0, 0.0, 0.0, 0.0, 0.0, 0.0, 0.0, 0.0, 0.0, 0.0, 0.0, 0.0, 0.0, 0.0, 0.0, 0.0, 0.0, 0.0, 0.0, 0.0, 0.0, 0.0, 0.0, 0.0, 0.0, 0.0, 0.0, 0.0, 0.0, 0.0, 0.0, 0.0, 0.0, 0.0, 0.0, 0.0, 0.0, 0.0, 0.0, 0.0, 0.0, 0.0, 0.0, 0.0, 0.0, 0.0, 0.0, 0.0, 0.0, 0.0, 0.0, 0.0, 0.0, 0.0, 0.0, 0.0, 0.0, 0.0, 0.0, 0.0, 0.0, 0.0, 0.0, 0.0, 0.0, 0.0, 0.0, 0.0, 0.0, 0.0, 0.0, 0.0, 0.0, 0.0, 0.0, 0.0, 0.0, 0.0, 0.0, 0.0, 0.0, 0.0, 0.0, 0.0, 0.0, 0.0, 0.0, 0.0, 0.0, 0.0, 0.0, 0.0, 0.0, 0.0, 0.0, 0.0, 0.0, 0.0, 0.0, 0.0, 0.0, 0.0, 0.0, 0.0, 0.0, 0.0, 0.0, 0.0, 0.0, 0.0, 0.0, 0.0, 0.0, 0.0, 0.0, 0.0, 0.0, 0.0, 0.0, 0.0, 0.0, 0.0, 0.0, 0.0, 0.0, 0.0, 0.0, 0.0, 0.0, 0.0, 0.0, 0.0, 0.0, 0.0, 0.0, 0.0, 0.0, 0.0, 0.0, 0.0, 0.0, 0.0, 0.0, 0.0, 0.0, 0.0, 0.0, 0.0, 0.0, 0.0, 0.0, 0.0, 0.0, 0.0, 0.0, 0.0, 0.0, 0.0, 0.0, 0.0, 0.0, 0.0, 0.0, 0.0, 0.0, 0.0, 0.0, 0.0, 0.0, 0.0, 0.0, 0.0, 0.0, 0.0, 0.0, 0.0, 0.0, 0.0, 0.0, 0.0, 0.0, 0.0, 0.0, 0.0, 0.0, 0.0, 0.0, 0.0, 0.0])
me_cube_020.materials.append(mat_matte_grey_1)
me_cube_020.materials.append(mat_metal_gold)
me_cube_020.materials.append(mat_emit_blue)
me_cube_020.materials.append(mat_silver)
me_cube_020.materials.append(mat_emit_red)
me_cube_020.materials.append(mat_orange_emit)
me_cube_020.materials.append(mat_defence_blue)
me_cube_020.materials.append(mat_common_green)
me_cube_020.materials.append(mat_black)
me_cube_020.use_mirror_vertex_groups = False
me_cube_020.update()
me_plane_001 = bpy.data.meshes.new('Plane.001')
me_plane_001.from_pydata([(1.0, 0.01, 1.5), (1.0, 0.01, -1.5), (-1.0, 0.01, 1.5), (-1.0, 0.01, -1.5)], [], [(0, 1, 3, 2)])
_uv = me_plane_001.uv_layers.new(name='UVMap')
_uv.uv.foreach_set('vector', [0.0, 0.0, 1.0, 0.0, 1.0, 1.0, 0.0, 1.0])
me_plane_001.materials.append(mat_black)
me_plane_001.update()

# ---- objects
ob_collider = bpy.data.objects.new('_collider', me_cube_001)
ob_card_background = bpy.data.objects.new('card-background', me_plane)
ob_card_frame_details = bpy.data.objects.new('card-frame-details', me_cube_003)
ob_card_attribute_cost = bpy.data.objects.new('card-attribute-cost', me_cube_004)
ob_card_attribute_defense = bpy.data.objects.new('card-attribute-defense', me_cube_005)
ob_card_attribute_attack = bpy.data.objects.new('card-attribute-attack', me_cube_006)
ob_card_attribute_health = bpy.data.objects.new('card-attribute-health', me_cube_007)
ob_card_attribute_faction_cap = bpy.data.objects.new('card-attribute-faction_cap', me_cube_008)
ob_card_attribute_faction_studs = bpy.data.objects.new('card-attribute-faction_studs', me_cube_019)
ob_card_frame_core = bpy.data.objects.new('card-frame-core', me_cube_020)
ob_card_background_001 = bpy.data.objects.new('card-background.001', me_plane_001)

# ---- transforms, parenting, visibility, modifiers, constraints
ob_collider.location = (0.0, 0.0, 0.0)
ob_card_background.location = (0.0, -0.0225, 0.0)
ob_card_background.scale = (-1.0, -1.0, 1.0)
ob_card_frame_details.location = (0.0, 0.0, 0.0)
ob_card_frame_details.lock_rotations_4d = False
ob_card_frame_details.empty_display_type = 'ARROWS'
ob_card_frame_details.lineart.crease_threshold = 0.0
ob_card_attribute_cost.location = (0.0, 0.05, 0.0)
ob_card_attribute_cost.lock_rotations_4d = False
ob_card_attribute_cost.empty_display_type = 'ARROWS'
ob_card_attribute_cost.lineart.crease_threshold = 0.0
ob_card_attribute_defense.location = (0.0, 0.05, 0.0)
ob_card_attribute_defense.lock_rotations_4d = False
ob_card_attribute_defense.empty_display_type = 'ARROWS'
ob_card_attribute_defense.lineart.crease_threshold = 0.0
ob_card_attribute_attack.location = (0.0, 0.0, 0.0)
ob_card_attribute_attack.lock_rotations_4d = False
ob_card_attribute_attack.empty_display_type = 'ARROWS'
ob_card_attribute_attack.lineart.crease_threshold = 0.0
ob_card_attribute_health.location = (0.0, 0.05, 0.0)
ob_card_attribute_health.lock_rotations_4d = False
ob_card_attribute_health.empty_display_type = 'ARROWS'
ob_card_attribute_health.lineart.crease_threshold = 0.0
ob_card_attribute_faction_cap.location = (0.0, 0.05, 0.0)
ob_card_attribute_faction_cap.lock_rotations_4d = False
ob_card_attribute_faction_cap.empty_display_type = 'ARROWS'
ob_card_attribute_faction_cap.lineart.crease_threshold = 0.0
ob_card_attribute_faction_studs.location = (0.0, 0.05, 0.0)
ob_card_attribute_faction_studs.lock_rotations_4d = False
ob_card_attribute_faction_studs.empty_display_type = 'ARROWS'
ob_card_attribute_faction_studs.lineart.crease_threshold = 0.0
ob_card_frame_core.location = (0.0, 0.0, 0.0)
ob_card_frame_core.lock_rotations_4d = False
ob_card_frame_core.empty_display_type = 'ARROWS'
ob_card_frame_core.lineart.crease_threshold = 0.0
ob_card_background_001.location = (0.0, 0.02475, 0.0)
ob_card_background_001.scale = (-1.0, -1.0, 1.0)

# ---- collection membership
col_collection.objects.link(ob_collider)
col_collection.objects.link(ob_card_background)
col_collection.objects.link(ob_card_frame_details)
col_collection.objects.link(ob_card_attribute_cost)
col_collection.objects.link(ob_card_attribute_defense)
col_collection.objects.link(ob_card_attribute_attack)
col_collection.objects.link(ob_card_attribute_health)
col_collection.objects.link(ob_card_attribute_faction_cap)
col_collection.objects.link(ob_card_attribute_faction_studs)
col_collection.objects.link(ob_card_frame_core)
col_collection.objects.link(ob_card_background_001)

# ---- scene / render settings (as saved in the file)
scene.frame_start = 1; scene.frame_end = 250; scene.frame_set(2)
scene.render.engine = 'BLENDER_EEVEE_NEXT'
scene.cycles.sampling_pattern = 'TABULATED_SOBOL'
scene.cycles.use_light_tree = False
scene.view_settings.view_transform = 'Filmic'
bpy.context.view_layer.update()

# ---- added for rendering (the .blend has no active camera and no usable light): camera, sun
cam_auto = bpy.data.cameras.new('AutoCamera')
cam_auto.lens = 50.0
cam_auto.sensor_width = 36.0
cam_auto.clip_end = 1000.0
ob_auto_camera = bpy.data.objects.new('AutoCamera', cam_auto)
scene.collection.objects.link(ob_auto_camera)
ob_auto_camera.location = (4.11123, -4.97864, 3.40864)
ob_auto_camera.rotation_euler = (1.09748, -7.21219e-08, 0.694738)
scene.camera = ob_auto_camera
light_auto_sun = bpy.data.lights.new('AutoSun', 'SUN')
light_auto_sun.energy = 3.0
light_auto_sun.angle = 0.0523599
ob_auto_sun = bpy.data.objects.new('AutoSun', light_auto_sun)
scene.collection.objects.link(ob_auto_sun)
ob_auto_sun.rotation_euler = (0.872665, 0.174533, 0.523599)
bpy.context.view_layer.update()
